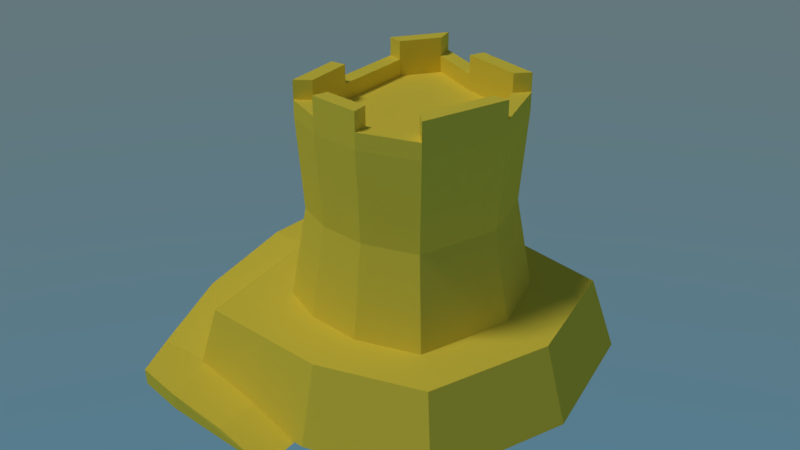 # Source: andCarsal.blend  (saved by Blender 2.79.0; exported with 4.5.12 LTS)
import bpy
from mathutils import Matrix  # noqa: F401  (used for matrix-valued properties, if any)

bpy.ops.wm.read_factory_settings(use_empty=True)
scene = bpy.context.scene
scene.name = 'Scene'

# ---- collections
col_collection_1 = bpy.data.collections.new('Collection 1'); scene.collection.children.link(col_collection_1)

# ---- materials (node trees are filled in below, after node groups)
mat_material = bpy.data.materials.new('Material')
mat_material.alpha_threshold = 0.0
mat_material.roughness = 0.5
mat_material.line_color = (0.0, 0.0, 0.0, 1.0)

# ---- material node trees
mat_material.use_nodes = True; mat_material.node_tree.nodes.clear()
_N = mat_material.node_tree.nodes; _L = mat_material.node_tree.links
n0 = _N.new('ShaderNodeOutputMaterial'); n0.name = 'Material Output'; n0.location = (300, 300)
n1 = _N.new('ShaderNodeBsdfDiffuse'); n1.name = 'Diffuse BSDF'; n1.location = (10, 300)
n1.inputs[0].default_value = (1.0, 0.781, 0.07235, 1.0)
_L.new(n1.outputs[0], n0.inputs[0])
n0.is_active_output = True

# ---- world
world_world = bpy.data.worlds.new('World'); scene.world = world_world
world_world.use_nodes = True; world_world.node_tree.nodes.clear()
_N = world_world.node_tree.nodes; _L = world_world.node_tree.links
n0 = _N.new('ShaderNodeOutputWorld'); n0.name = 'World Output'; n0.location = (300, 300)
n1 = _N.new('ShaderNodeBackground'); n1.name = 'Background'; n1.location = (10, 300)
n2 = _N.new('ShaderNodeTexSky'); n2.name = 'Sky Texture'; n2.location = (-190, 300)
n2.sky_type = 'HOSEK_WILKIE'
n2.sun_elevation = 1.571
_L.new(n1.outputs[0], n0.inputs[0])
_L.new(n2.outputs[0], n1.inputs[0])
n0.is_active_output = True
world_world.color = (0.05088, 0.05088, 0.05088)
world_world.use_sun_shadow = False
world_world.sun_shadow_jitter_overblur = 0.0
world_world.cycles.sampling_method = 'MANUAL'

# ---- lights
light_sun = bpy.data.lights.new('Sun', 'SUN')
light_sun.transmission_factor = 0.0
light_sun.angle = 0.1993
light_sun.energy = 1.0
light_sun.shadow_buffer_clip_start = 0.5
light_sun.shadow_soft_size = 0.1
light_sun.shadow_cascade_max_distance = 1000.0

# ---- meshes
me_plane = bpy.data.meshes.new('Plane')
me_plane.from_pydata([(-1.011, -1.126, -0.06367), (0.9052, -0.9157, 0.0), (-1.211, 1.137, -0.06367), (0.9789, 1.116, 0.0), (-1.221, -0.07372, -0.06367), (0.07372, -1.179, 0.0), (1.221, 0.08426, 0.0), (0.03545, 1.298, 0.0), (0.4156, 0.1863, 0.0), (-0.7064, 1.613, 0.0), (-0.4684, -1.153, 0.0), (-0.5618, 0.1399, 0.0), (-0.661, -0.4854, 0.5403), (0.5006, -0.5142, 0.5403), (-0.7649, 0.6748, 0.5403), (0.5173, 0.6938, 0.5403), (-0.7215, -0.02673, 0.5403), (0.05766, -0.6525, 0.5403), (0.6976, 0.1503, 0.5403), (-0.005137, 0.8338, 0.5403), (-0.5029, 1.062, 0.5403), (-0.3441, -0.6196, 0.5403), (-1.092, -0.05393, 0.5403), (-0.9064, -0.9823, 0.5403), (0.04978, -1.029, 0.5403), (0.7831, -0.7965, 0.5403), (1.062, 0.08539, 0.5403), (0.8481, 0.9952, 0.5403), (-0.6383, 1.434, 0.5403), (-1.083, 1.014, 0.5403), (-0.4283, -1.006, 0.5403), (0.01602, 1.156, 0.5403), (0.1289, 0.15, 1.842), (-0.01427, 0.7775, 1.842), (0.04361, -0.5924, 1.842), (-0.3626, 0.1064, 1.842), (-0.6745, -0.01565, 1.842), (0.5178, 0.1456, 1.842), (-0.3, -0.4536, 1.842), (-0.434, 0.8483, 1.842), (-0.5176, -0.3614, 1.842), (0.3628, -0.3772, 1.842), (0.3812, 0.5573, 1.842), (-0.6021, 0.6001, 1.842), (-0.5647, -0.005019, 1.842), (-0.6187, -0.4383, 1.842), (0.03122, -0.4807, 1.842), (0.4518, -0.4649, 1.842), (0.6334, 0.1475, 1.842), (0.4672, 0.6484, 1.842), (-0.473, 0.9875, 1.842), (-0.7145, 0.6309, 1.842), (-0.3267, -0.5621, 1.842), (-0.05176, 0.6733, 1.842), (-0.6745, -0.01565, 1.96), (-0.6187, -0.4383, 1.96), (0.04361, -0.5924, 1.96), (0.4518, -0.4649, 1.96), (0.6334, 0.1475, 1.96), (0.4672, 0.6484, 1.96), (-0.473, 0.9875, 1.96), (-0.7145, 0.6309, 1.96), (-0.3267, -0.5621, 1.96), (-0.01427, 0.7775, 1.96), (-0.5647, -0.005019, 1.96), (-0.5176, -0.3614, 1.96), (0.03122, -0.4807, 1.96), (0.3628, -0.3772, 1.96), (0.5178, 0.1456, 1.96), (0.3812, 0.5573, 1.96), (-0.434, 0.8483, 1.96), (-0.6021, 0.6001, 1.96), (-0.3, -0.4536, 1.96), (-0.05176, 0.6733, 1.96), (-0.6745, -0.01565, 2.093), (-0.6187, -0.4383, 2.093), (-0.473, 0.9875, 2.093), (-0.7145, 0.6309, 2.093), (-0.3267, -0.5621, 2.093), (0.04361, -0.5924, 2.093), (0.4518, -0.4649, 2.093), (0.6334, 0.1475, 2.093), (0.4672, 0.6484, 2.093), (-0.01427, 0.7775, 2.093), (-0.5647, -0.005019, 2.093), (-0.5176, -0.3614, 2.093), (-0.434, 0.8483, 2.093), (-0.6021, 0.6001, 2.093), (-0.3, -0.4536, 2.093), (0.03122, -0.4807, 2.093), (0.3628, -0.3772, 2.093), (0.5178, 0.1456, 2.093), (0.3812, 0.5573, 2.093), (-0.05176, 0.6733, 2.093), (-0.4506, 0.9314, 1.191), (-0.6767, 0.5976, 1.191), (0.4151, -0.4282, 1.191), (-0.5871, -0.4033, 1.191), (-0.3137, -0.5191, 1.191), (0.585, 0.1451, 1.191), (0.4295, 0.614, 1.191), (-0.6393, -0.007619, 1.191), (-0.02123, 0.7348, 1.191), (0.03295, -0.5475, 1.191), (-1.083, 0.8056, 0.4456), (-1.537, 0.8056, 0.4456), (-1.083, 0.2147, 0.4456), (-1.537, 0.2147, 0.4456), (-1.044, -0.3615, 0.3025), (-1.511, -0.4946, 0.3025), (-0.9046, -1.052, 0.1387), (-1.376, -1.058, 0.1387), (-0.8384, -1.452, 0.1387), (-1.208, -1.389, 0.1387), (-0.4043, -1.129, 0.08764), (-0.3712, -1.46, 0.08764), (-1.088, 0.8166, 0.3222), (-1.542, 0.8166, 0.3222), (-1.088, 0.2257, 0.3222), (-1.542, 0.2257, 0.3222), (-1.05, -0.3505, 0.1791), (-1.516, -0.4836, 0.1791), (-0.9104, -1.041, 0.01531), (-1.382, -1.047, 0.01531), (-0.8441, -1.441, 0.01531), (-1.214, -1.378, 0.01531), (-0.006579, -1.138, -0.006557), (0.02655, -1.47, -0.006557), (-0.5684, 0.4753, 1.179), (-0.5684, 0.4753, 0.5237), (-0.5684, 0.008379, 1.179), (-0.5684, 0.008379, 0.5237), (-0.7584, 0.4159, 1.119), (-0.7584, 0.4753, 0.5237), (-0.7584, 0.06785, 1.119), (-0.7584, 0.008379, 0.5237), (-0.7584, 0.4753, 1.179), (-0.7584, 0.008379, 1.179), (-0.7584, 0.4159, 0.5832), (-0.6151, 0.4159, 0.5832), (-0.7584, 0.06785, 0.5832), (-0.6151, 0.06785, 0.5832), (-0.6151, 0.4159, 1.119), (-0.6151, 0.06785, 1.119)], [], [(8, 7, 3, 6), (11, 9, 7, 8), (10, 11, 8, 5), (5, 8, 6, 1), (0, 4, 11, 10), (4, 2, 9, 11), (100, 102, 33, 49), (101, 97, 45, 36), (94, 95, 51, 50), (96, 99, 48, 47), (97, 98, 52, 45), (99, 100, 49, 48), (10, 5, 24, 30), (7, 9, 28, 31), (6, 3, 27, 26), (1, 6, 26, 25), (0, 10, 30, 23), (9, 2, 29, 28), (4, 0, 23, 22), (3, 7, 31, 27), (2, 4, 22, 29), (5, 1, 25, 24), (12, 16, 22, 23), (13, 17, 24, 25), (15, 18, 26, 27), (14, 20, 28, 29), (16, 14, 29, 22), (17, 21, 30, 24), (18, 13, 25, 26), (19, 15, 27, 31), (20, 19, 31, 28), (21, 12, 23, 30), (32, 37, 42, 53), (35, 32, 53, 39), (38, 46, 32, 35), (46, 41, 37, 32), (40, 38, 35, 44), (44, 35, 39, 43), (95, 101, 36, 51), (103, 96, 47, 34), (102, 94, 50, 33), (98, 103, 34, 52), (41, 46, 66, 67), (39, 53, 73, 70), (47, 48, 58, 57), (40, 44, 64, 65), (53, 42, 69, 73), (52, 34, 56, 62), (37, 41, 67, 68), (51, 36, 54, 61), (46, 38, 72, 66), (50, 51, 61, 60), (66, 72, 88, 89), (67, 66, 56, 57), (69, 68, 58, 59), (54, 55, 75, 74), (64, 71, 61, 54), (67, 57, 80, 90), (59, 63, 83, 82), (63, 73, 93, 83), (70, 73, 63, 60), (72, 65, 55, 62), (49, 33, 63, 59), (38, 40, 65, 72), (36, 45, 55, 54), (42, 37, 68, 69), (33, 50, 60, 63), (34, 47, 57, 56), (43, 39, 70, 71), (45, 52, 62, 55), (48, 49, 59, 58), (44, 43, 71, 64), (85, 84, 74, 75), (87, 86, 76, 77), (89, 88, 78, 79), (91, 90, 80, 81), (93, 92, 82, 83), (56, 66, 89, 79), (68, 67, 90, 91), (69, 59, 82, 92), (73, 69, 92, 93), (65, 64, 84, 85), (58, 68, 91, 81), (60, 61, 77, 76), (61, 71, 87, 77), (70, 60, 76, 86), (62, 56, 79, 78), (55, 65, 85, 75), (71, 70, 86, 87), (72, 62, 78, 88), (57, 58, 81, 80), (64, 54, 74, 84), (21, 17, 103, 98), (19, 20, 94, 102), (17, 13, 96, 103), (14, 16, 101, 95), (18, 15, 100, 99), (12, 21, 98, 97), (13, 18, 99, 96), (20, 14, 95, 94), (16, 12, 97, 101), (15, 19, 102, 100), (107, 106, 104, 105), (106, 107, 109, 108), (108, 109, 111, 110), (110, 111, 113, 112), (110, 112, 115, 114), (119, 117, 116, 118), (118, 120, 121, 119), (120, 122, 123, 121), (122, 124, 125, 123), (122, 126, 127, 124), (110, 122, 120, 108), (108, 120, 118, 106), (115, 127, 126, 114), (104, 116, 117, 105), (113, 125, 124, 112), (106, 118, 116, 104), (112, 124, 127, 115), (111, 123, 125, 113), (105, 117, 119, 107), (109, 121, 123, 111), (114, 126, 122, 110), (107, 119, 121, 109), (134, 132, 142, 143), (133, 136, 128, 129), (131, 130, 137, 135), (128, 136, 137, 130), (138, 132, 136, 133), (132, 134, 137, 136), (134, 140, 135, 137), (140, 138, 133, 135), (138, 140, 141, 139), (140, 134, 143, 141), (132, 138, 139, 142)])
_uv = me_plane.uv_layers.new(name='UVMap')
_uv.uv.foreach_set('vector', [0.1662, 0.6931, 0.318, 0.6729, 0.2706, 0.7888, 0.1326, 0.7935, 0.1851, 0.567, 0.3772, 0.5861, 0.318, 0.6729, 0.1662, 0.6931, 0.01748, 0.5459, 0.1851, 0.567, 0.1662, 0.6931, 0.0002944, 0.6146, 0.0002944, 0.6146, 0.1662, 0.6931, 0.1326, 0.7935, 0.01276, 0.7276, 0.03472, 0.4768, 0.1747, 0.4768, 0.1851, 0.567, 0.01748, 0.5459, 0.1747, 0.4768, 0.3292, 0.509, 0.3772, 0.5861, 0.1851, 0.567, 0.5606, 0.3749, 0.4981, 0.3801, 0.4911, 0.2958, 0.5533, 0.2893, 0.2932, 0.3864, 0.2389, 0.3858, 0.2422, 0.2998, 0.2944, 0.3027, 0.4325, 0.386, 0.3759, 0.387, 0.3748, 0.3006, 0.4283, 0.2972, 0.09705, 0.3759, 0.01868, 0.3657, 0.02424, 0.2841, 0.1038, 0.2901, 0.2389, 0.3858, 0.1984, 0.3837, 0.2031, 0.2984, 0.2422, 0.2998, 0.6253, 0.3665, 0.5606, 0.3749, 0.5533, 0.2893, 0.6194, 0.2841, 0.2586, 0.2308, 0.1942, 0.2016, 0.228, 0.1368, 0.2849, 0.1625, 0.7951, 0.2062, 0.7048, 0.2601, 0.6825, 0.1887, 0.7621, 0.1412, 0.9997, 0.0464, 0.906, 0.1479, 0.8599, 0.08983, 0.9425, 0.0002945, 0.09555, 0.145, 0.0002944, 0.04689, 0.05706, 0.0002944, 0.1411, 0.0868, 0.3198, 0.2674, 0.2586, 0.2308, 0.2849, 0.1625, 0.3417, 0.1883, 0.7048, 0.2601, 0.6171, 0.2836, 0.6039, 0.2026, 0.6825, 0.1887, 0.4593, 0.2782, 0.3198, 0.2674, 0.3417, 0.1883, 0.4648, 0.1978, 0.906, 0.1479, 0.7951, 0.2062, 0.7621, 0.1412, 0.8599, 0.08983, 0.6171, 0.2836, 0.4593, 0.2782, 0.4648, 0.1978, 0.6039, 0.2026, 0.1942, 0.2016, 0.09555, 0.145, 0.1411, 0.0868, 0.228, 0.1368, 0.5367, 0.7524, 0.5855, 0.7171, 0.6162, 0.7546, 0.5116, 0.8202, 0.4299, 0.6449, 0.4565, 0.6993, 0.4215, 0.7337, 0.3778, 0.6434, 0.5429, 0.5351, 0.4752, 0.5667, 0.4364, 0.5381, 0.5418, 0.4768, 0.6559, 0.6583, 0.6691, 0.5989, 0.7165, 0.5783, 0.7165, 0.6581, 0.5855, 0.7171, 0.6559, 0.6583, 0.7165, 0.6581, 0.6162, 0.7546, 0.4565, 0.6993, 0.4956, 0.7344, 0.4665, 0.7769, 0.4215, 0.7337, 0.4752, 0.5667, 0.4299, 0.6449, 0.3778, 0.6434, 0.4364, 0.5381, 0.6029, 0.5721, 0.5429, 0.5351, 0.5418, 0.4768, 0.6315, 0.5413, 0.6691, 0.5989, 0.6029, 0.5721, 0.6315, 0.5413, 0.7165, 0.5783, 0.4956, 0.7344, 0.5367, 0.7524, 0.5116, 0.8202, 0.4665, 0.7769, 0.7248, 0.3347, 0.7211, 0.2841, 0.7757, 0.2986, 0.7943, 0.354, 0.723, 0.399, 0.7248, 0.3347, 0.7943, 0.354, 0.8202, 0.4024, 0.6497, 0.3954, 0.6435, 0.3525, 0.7248, 0.3347, 0.723, 0.399, 0.6435, 0.3525, 0.6543, 0.3085, 0.7211, 0.2841, 0.7248, 0.3347, 0.6634, 0.423, 0.6497, 0.3954, 0.723, 0.399, 0.7102, 0.4262, 0.7102, 0.4262, 0.723, 0.399, 0.8202, 0.4024, 0.7892, 0.4262, 0.3759, 0.387, 0.2932, 0.3864, 0.2944, 0.3027, 0.3748, 0.3006, 0.1513, 0.3805, 0.09705, 0.3759, 0.1038, 0.2901, 0.1569, 0.2951, 0.4981, 0.3801, 0.4325, 0.386, 0.4283, 0.2972, 0.4911, 0.2958, 0.1984, 0.3837, 0.1513, 0.3805, 0.1569, 0.2951, 0.2031, 0.2984, 0.425, 0.8207, 0.4599, 0.8607, 0.4468, 0.8736, 0.4115, 0.8326, 0.7067, 0.9432, 0.7475, 0.9179, 0.7538, 0.9273, 0.7103, 0.9588, 0.8675, 0.8268, 0.8347, 0.8769, 0.8255, 0.8708, 0.8583, 0.8207, 0.527, 0.9125, 0.5783, 0.9245, 0.5748, 0.9408, 0.5193, 0.9295, 0.7475, 0.9179, 0.7835, 0.8943, 0.7915, 0.9032, 0.7538, 0.9273, 0.4657, 0.9353, 0.4228, 0.8984, 0.4353, 0.8852, 0.4767, 0.9204, 0.8083, 0.8623, 0.8354, 0.8256, 0.8433, 0.8315, 0.8162, 0.8681, 0.6653, 0.9935, 0.5678, 0.9761, 0.5714, 0.9579, 0.6655, 0.9755, 0.4599, 0.8607, 0.4976, 0.8934, 0.4868, 0.9076, 0.4468, 0.8736, 0.7218, 0.9854, 0.6653, 0.9935, 0.6655, 0.9755, 0.7162, 0.9724, 0.8955, 0.3241, 0.8258, 0.3221, 0.8495, 0.3052, 0.8667, 0.308, 0.4115, 0.8326, 0.4468, 0.8736, 0.4353, 0.8852, 0.3919, 0.8372, 0.7915, 0.9032, 0.8162, 0.8681, 0.8255, 0.8708, 0.7995, 0.9108, 0.8903, 0.8127, 0.8125, 0.8144, 0.8359, 0.7972, 0.8597, 0.7993, 0.5748, 0.9408, 0.6666, 0.9577, 0.6655, 0.9755, 0.5714, 0.9579, 0.6536, 0.4705, 0.6435, 0.4268, 0.6784, 0.4404, 0.6792, 0.4516, 0.8119, 0.8134, 0.7231, 0.8117, 0.7489, 0.7942, 0.7788, 0.7993, 0.7231, 0.8117, 0.7171, 0.7715, 0.7497, 0.7859, 0.7489, 0.7942, 0.7103, 0.9588, 0.7538, 0.9273, 0.7606, 0.937, 0.7162, 0.9724, 0.4868, 0.9076, 0.5193, 0.9295, 0.5115, 0.9456, 0.4767, 0.9204, 0.8076, 0.9183, 0.7687, 0.9479, 0.7606, 0.937, 0.7995, 0.9108, 0.4976, 0.8934, 0.527, 0.9125, 0.5193, 0.9295, 0.4868, 0.9076, 0.5678, 0.9761, 0.5052, 0.9613, 0.5115, 0.9456, 0.5714, 0.9579, 0.7835, 0.8943, 0.8083, 0.8623, 0.8162, 0.8681, 0.7915, 0.9032, 0.7687, 0.9479, 0.7218, 0.9854, 0.7162, 0.9724, 0.7606, 0.937, 0.4228, 0.8984, 0.3778, 0.8501, 0.3919, 0.8372, 0.4353, 0.8852, 0.6684, 0.9413, 0.7067, 0.9432, 0.7103, 0.9588, 0.6666, 0.9577, 0.5052, 0.9613, 0.4657, 0.9353, 0.4767, 0.9204, 0.5115, 0.9456, 0.8347, 0.8769, 0.8076, 0.9183, 0.7995, 0.9108, 0.8255, 0.8708, 0.5783, 0.9245, 0.6684, 0.9413, 0.6666, 0.9577, 0.5748, 0.9408, 0.8392, 0.789, 0.8609, 0.7917, 0.8597, 0.7993, 0.8359, 0.7972, 0.8291, 0.7266, 0.8474, 0.7298, 0.8486, 0.7392, 0.8269, 0.7334, 0.8667, 0.308, 0.8495, 0.3052, 0.8505, 0.2983, 0.8687, 0.3009, 0.7194, 0.455, 0.6792, 0.4516, 0.6784, 0.4404, 0.7215, 0.4458, 0.7497, 0.7859, 0.7783, 0.79, 0.7788, 0.7993, 0.7489, 0.7942, 0.8931, 0.2841, 0.8955, 0.3241, 0.8667, 0.308, 0.8687, 0.3009, 0.7515, 0.4705, 0.6536, 0.4705, 0.6792, 0.4516, 0.7194, 0.455, 0.8024, 0.7715, 0.8119, 0.8134, 0.7788, 0.7993, 0.7783, 0.79, 0.7171, 0.7715, 0.8024, 0.7715, 0.7783, 0.79, 0.7497, 0.7859, 0.8125, 0.7715, 0.8852, 0.7745, 0.8609, 0.7917, 0.8392, 0.789, 0.7473, 0.4279, 0.7515, 0.4705, 0.7194, 0.455, 0.7215, 0.4458, 0.8806, 0.7542, 0.8033, 0.7482, 0.8269, 0.7334, 0.8486, 0.7392, 0.8033, 0.7482, 0.8031, 0.71, 0.8291, 0.7266, 0.8269, 0.7334, 0.8692, 0.71, 0.8806, 0.7542, 0.8486, 0.7392, 0.8474, 0.7298, 0.8207, 0.2841, 0.8931, 0.2841, 0.8687, 0.3009, 0.8505, 0.2983, 0.8125, 0.8144, 0.8125, 0.7715, 0.8392, 0.789, 0.8359, 0.7972, 0.8031, 0.71, 0.8692, 0.71, 0.8474, 0.7298, 0.8291, 0.7266, 0.8258, 0.3221, 0.8207, 0.2841, 0.8505, 0.2983, 0.8495, 0.3052, 0.6435, 0.4268, 0.7473, 0.4279, 0.7215, 0.4458, 0.6784, 0.4404, 0.8852, 0.7745, 0.8903, 0.8127, 0.8597, 0.7993, 0.8609, 0.7917, 0.1932, 0.4698, 0.1431, 0.4666, 0.1513, 0.3805, 0.1984, 0.3837, 0.5044, 0.4653, 0.4372, 0.4762, 0.4325, 0.386, 0.4981, 0.3801, 0.1431, 0.4666, 0.08539, 0.4624, 0.09705, 0.3759, 0.1513, 0.3805, 0.3792, 0.4745, 0.292, 0.4708, 0.2932, 0.3864, 0.3759, 0.387, 0.6429, 0.4482, 0.5722, 0.4611, 0.5606, 0.3749, 0.6253, 0.3665, 0.2355, 0.4729, 0.1932, 0.4698, 0.1984, 0.3837, 0.2389, 0.3858, 0.08539, 0.4624, 0.0002944, 0.4464, 0.01868, 0.3657, 0.09705, 0.3759, 0.4372, 0.4762, 0.3792, 0.4745, 0.3759, 0.387, 0.4325, 0.386, 0.292, 0.4708, 0.2355, 0.4729, 0.2389, 0.3858, 0.2932, 0.3864, 0.5722, 0.4611, 0.5044, 0.4653, 0.4981, 0.3801, 0.5606, 0.3749, 0.2464, 0.854, 0.2446, 0.7941, 0.3239, 0.7941, 0.3239, 0.855, 0.2446, 0.7941, 0.2464, 0.854, 0.1566, 0.8563, 0.1625, 0.7943, 0.1625, 0.7943, 0.1566, 0.8563, 0.08569, 0.8593, 0.06661, 0.8028, 0.06661, 0.8028, 0.08569, 0.8593, 0.03908, 0.8561, 0.01394, 0.8133, 0.7346, 0.4768, 0.787, 0.4836, 0.7901, 0.5448, 0.7468, 0.542, 0.2464, 0.8705, 0.3251, 0.8711, 0.3259, 0.9303, 0.2439, 0.9341, 0.2439, 0.9341, 0.1618, 0.9325, 0.1548, 0.8708, 0.2464, 0.8705, 0.1618, 0.9325, 0.06511, 0.9281, 0.08516, 0.8741, 0.1548, 0.8708, 0.06511, 0.9281, 0.01173, 0.9146, 0.03969, 0.8721, 0.08516, 0.8741, 0.7181, 0.7094, 0.7498, 0.5952, 0.7931, 0.598, 0.7709, 0.7094, 0.06655, 0.9444, 0.06511, 0.9281, 0.1618, 0.9325, 0.1636, 0.9488, 0.1636, 0.9488, 0.1618, 0.9325, 0.2439, 0.9341, 0.2447, 0.9513, 0.7901, 0.5448, 0.7931, 0.598, 0.7498, 0.5952, 0.7468, 0.542, 0.3239, 0.7941, 0.3405, 0.7949, 0.3405, 0.8558, 0.3239, 0.855, 0.03908, 0.8561, 0.02544, 0.8653, 0.0002944, 0.8225, 0.01394, 0.8133, 0.2447, 0.9513, 0.2439, 0.9341, 0.3259, 0.9303, 0.3253, 0.9466, 0.7943, 0.4837, 0.8103, 0.4857, 0.7931, 0.598, 0.7901, 0.5448, 0.08569, 0.8593, 0.08516, 0.8741, 0.03969, 0.8721, 0.03908, 0.8561, 0.3239, 0.855, 0.3251, 0.8711, 0.2464, 0.8705, 0.2464, 0.854, 0.1566, 0.8563, 0.1548, 0.8708, 0.08516, 0.8741, 0.08569, 0.8593, 0.7468, 0.542, 0.7498, 0.5952, 0.7171, 0.4813, 0.7327, 0.4772, 0.2464, 0.854, 0.2464, 0.8705, 0.1548, 0.8708, 0.1566, 0.8563, 0.8109, 0.7074, 0.8109, 0.662, 0.8296, 0.662, 0.8296, 0.7074, 0.8983, 0.4516, 0.8129, 0.4516, 0.8129, 0.4268, 0.8983, 0.4268, 0.8455, 0.3247, 0.8455, 0.4101, 0.8207, 0.4101, 0.8207, 0.3247, 0.8129, 0.4268, 0.8129, 0.4516, 0.7521, 0.4516, 0.7521, 0.4268, 0.7947, 0.7178, 0.7248, 0.7178, 0.7171, 0.71, 0.8025, 0.71, 0.7248, 0.7178, 0.7248, 0.7632, 0.7171, 0.7709, 0.7171, 0.71, 0.7248, 0.7632, 0.7947, 0.7632, 0.8025, 0.7709, 0.7171, 0.7709, 0.7947, 0.7632, 0.7947, 0.7178, 0.8025, 0.71, 0.8025, 0.7709, 0.8109, 0.5921, 0.8109, 0.5467, 0.8296, 0.5467, 0.8296, 0.5921, 0.8109, 0.5467, 0.8109, 0.4768, 0.8296, 0.4768, 0.8296, 0.5467, 0.8109, 0.662, 0.8109, 0.5921, 0.8296, 0.5921, 0.8296, 0.662])
me_plane.materials.append(mat_material)
me_plane.use_remesh_preserve_volume = False
me_plane.use_remesh_preserve_attributes = False
me_plane.use_mirror_vertex_groups = False
me_plane.update()

# ---- objects
ob_sun = bpy.data.objects.new('Sun', light_sun)
ob_plane = bpy.data.objects.new('Plane', me_plane)

# ---- transforms, parenting, visibility, modifiers, constraints
ob_sun.location = (-1.516, -2.064, 3.549)
ob_sun.rotation_euler = (0.3945, -0.241, -0.0222)
ob_sun.lineart.crease_threshold = 0.0
ob_plane.location = (0.0, 0.0, 0.0)
ob_plane.lineart.crease_threshold = 0.0

# ---- collection membership
col_collection_1.objects.link(ob_sun)
col_collection_1.objects.link(ob_plane)

# ---- scene / render settings (as saved in the file)
scene.frame_start = 1; scene.frame_end = 250; scene.frame_set(0)
scene.render.engine = 'CYCLES'
scene.render.resolution_percentage = 50
scene.render.dither_intensity = 0.0
scene.cycles.use_denoising = False
scene.cycles.samples = 128
scene.cycles.sampling_pattern = 'TABULATED_SOBOL'
scene.cycles.use_adaptive_sampling = False
scene.cycles.use_light_tree = False
scene.cycles.blur_glossy = 0.0
scene.cycles.sample_clamp_indirect = 0.0
scene.view_settings.view_transform = 'Standard'
bpy.context.view_layer.update()

# ---- added for rendering (the .blend has no active camera): camera
cam_auto = bpy.data.cameras.new('AutoCamera')
cam_auto.lens = 50.0
cam_auto.sensor_width = 36.0
cam_auto.clip_end = 1000.0
ob_auto_camera = bpy.data.objects.new('AutoCamera', cam_auto)
scene.collection.objects.link(ob_auto_camera)
ob_auto_camera.location = (4.15861, -5.11113, 4.47002)
ob_auto_camera.rotation_euler = (1.09748, -7.21219e-08, 0.694738)
scene.camera = ob_auto_camera
bpy.context.view_layer.update()
